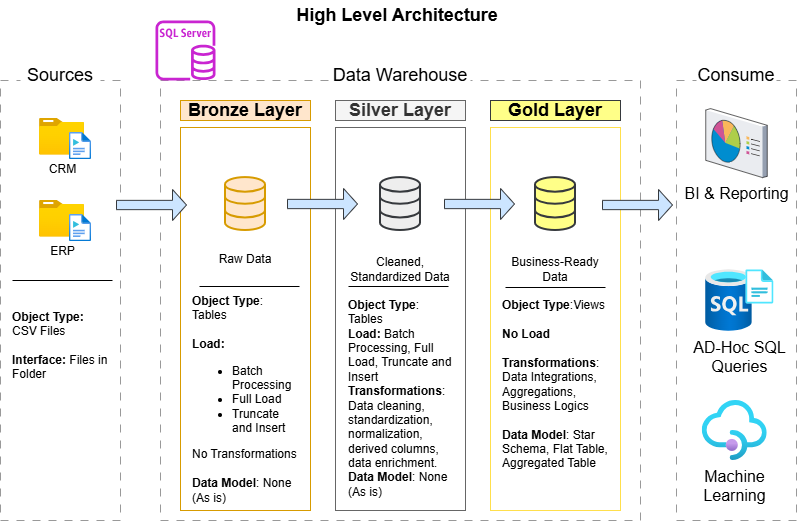

The diagram above was exported from draw.io. Its source (the exported page's mxGraphModel, read from the mxfile embedded in the PNG):
<mxGraphModel dx="815" dy="552" grid="1" gridSize="10" guides="1" tooltips="1" connect="1" arrows="1" fold="1" page="1" pageScale="1" pageWidth="850" pageHeight="1100" math="0" shadow="0">
  <root>
    <mxCell id="0" />
    <mxCell id="1" parent="0" />
    <mxCell id="mJGDDvLE7tl0UGnYbAE2-1" parent="1" style="text;html=1;whiteSpace=wrap;strokeColor=none;fillColor=none;align=center;verticalAlign=middle;rounded=0;" value="&lt;font style=&quot;font-size: 18px;&quot;&gt;&lt;b&gt;High Level Architecture&lt;/b&gt;&lt;/font&gt;" vertex="1">
      <mxGeometry height="30" width="220" x="327" as="geometry" />
    </mxCell>
    <mxCell id="mJGDDvLE7tl0UGnYbAE2-3" parent="1" style="rounded=0;whiteSpace=wrap;html=1;fillColor=none;dashed=1;dashPattern=8 8;strokeColor=#999999;" value="" vertex="1">
      <mxGeometry height="440" width="120" x="40" y="80" as="geometry" />
    </mxCell>
    <mxCell id="mJGDDvLE7tl0UGnYbAE2-4" parent="1" style="rounded=0;whiteSpace=wrap;html=1;fontSize=18;strokeColor=none;" value="Sources" vertex="1">
      <mxGeometry height="30" width="80" x="60" y="60" as="geometry" />
    </mxCell>
    <mxCell id="mJGDDvLE7tl0UGnYbAE2-5" parent="1" style="rounded=0;whiteSpace=wrap;html=1;fillColor=none;dashed=1;dashPattern=8 8;strokeColor=#999999;" value="" vertex="1">
      <mxGeometry height="440" width="480" x="200" y="80" as="geometry" />
    </mxCell>
    <mxCell id="mJGDDvLE7tl0UGnYbAE2-6" parent="1" style="rounded=0;whiteSpace=wrap;html=1;fontSize=18;strokeColor=none;" value="Data Warehouse" vertex="1">
      <mxGeometry height="30" width="140" x="370" y="60" as="geometry" />
    </mxCell>
    <mxCell id="mJGDDvLE7tl0UGnYbAE2-7" parent="1" style="rounded=0;whiteSpace=wrap;html=1;fillColor=none;dashed=1;dashPattern=8 8;strokeColor=#999999;" value="" vertex="1">
      <mxGeometry height="440" width="120" x="716" y="80" as="geometry" />
    </mxCell>
    <mxCell id="mJGDDvLE7tl0UGnYbAE2-8" parent="1" style="rounded=0;whiteSpace=wrap;html=1;fontSize=18;strokeColor=none;" value="Consume" vertex="1">
      <mxGeometry height="30" width="80" x="736" y="60" as="geometry" />
    </mxCell>
    <mxCell id="mJGDDvLE7tl0UGnYbAE2-9" parent="1" style="rounded=0;whiteSpace=wrap;html=1;fillColor=#ffe6cc;strokeColor=#d79b00;fontSize=18;fontStyle=1" value="Bronze Layer" vertex="1">
      <mxGeometry height="20" width="130" x="220" y="100" as="geometry" />
    </mxCell>
    <mxCell id="mJGDDvLE7tl0UGnYbAE2-10" parent="1" style="rounded=0;whiteSpace=wrap;html=1;fillColor=none;strokeColor=#d79b00;fontSize=18;" value="" vertex="1">
      <mxGeometry height="383" width="130" x="220" y="127" as="geometry" />
    </mxCell>
    <mxCell id="mJGDDvLE7tl0UGnYbAE2-21" parent="1" style="rounded=0;whiteSpace=wrap;html=1;fillColor=#ffff88;strokeColor=#36393d;fontSize=18;fontStyle=1;" value="Gold Layer" vertex="1">
      <mxGeometry height="20" width="130" x="530" y="100" as="geometry" />
    </mxCell>
    <mxCell id="mJGDDvLE7tl0UGnYbAE2-22" parent="1" style="rounded=0;whiteSpace=wrap;html=1;fillColor=none;strokeColor=#FFDF4C;fontSize=18;" value="" vertex="1">
      <mxGeometry height="383" width="130" x="530" y="127" as="geometry" />
    </mxCell>
    <mxCell id="mJGDDvLE7tl0UGnYbAE2-23" parent="1" style="rounded=0;whiteSpace=wrap;html=1;fillColor=#f5f5f5;strokeColor=#666666;fontSize=18;fontColor=#333333;fontStyle=1" value="Silver Layer" vertex="1">
      <mxGeometry height="20" width="130" x="375" y="100" as="geometry" />
    </mxCell>
    <mxCell id="mJGDDvLE7tl0UGnYbAE2-24" parent="1" style="rounded=0;whiteSpace=wrap;html=1;fillColor=none;strokeColor=#666666;fontSize=18;fontColor=#333333;" value="" vertex="1">
      <mxGeometry height="383" width="130" x="375" y="127" as="geometry" />
    </mxCell>
    <mxCell id="mJGDDvLE7tl0UGnYbAE2-33" connectable="0" parent="1" style="group" value="" vertex="1">
      <mxGeometry height="41.079999999999984" width="52" x="79" y="200" as="geometry" />
    </mxCell>
    <mxCell id="mJGDDvLE7tl0UGnYbAE2-30" parent="mJGDDvLE7tl0UGnYbAE2-33" style="image;aspect=fixed;html=1;points=[];align=center;fontSize=12;image=img/lib/azure2/general/Folder_Blank.svg;" value="ERP" vertex="1">
      <mxGeometry height="36.52" width="45" as="geometry" />
    </mxCell>
    <mxCell id="mJGDDvLE7tl0UGnYbAE2-31" parent="mJGDDvLE7tl0UGnYbAE2-33" style="image;aspect=fixed;html=1;points=[];align=center;fontSize=12;image=img/lib/azure2/general/Media_File.svg;" value="" vertex="1">
      <mxGeometry height="27.08" width="22" x="30" y="14" as="geometry" />
    </mxCell>
    <mxCell id="mJGDDvLE7tl0UGnYbAE2-34" connectable="0" parent="1" style="group" value="" vertex="1">
      <mxGeometry height="41.079999999999984" width="52" x="79" y="118" as="geometry" />
    </mxCell>
    <mxCell id="mJGDDvLE7tl0UGnYbAE2-28" parent="mJGDDvLE7tl0UGnYbAE2-34" style="image;aspect=fixed;html=1;points=[];align=center;fontSize=12;image=img/lib/azure2/general/Folder_Blank.svg;" value="CRM" vertex="1">
      <mxGeometry height="36.52" width="45" as="geometry" />
    </mxCell>
    <mxCell id="mJGDDvLE7tl0UGnYbAE2-29" parent="mJGDDvLE7tl0UGnYbAE2-34" style="image;aspect=fixed;html=1;points=[];align=center;fontSize=12;image=img/lib/azure2/general/Media_File.svg;" value="" vertex="1">
      <mxGeometry height="27.08" width="22" x="30" y="14" as="geometry" />
    </mxCell>
    <mxCell id="mJGDDvLE7tl0UGnYbAE2-39" edge="1" parent="1" style="endArrow=none;html=1;rounded=0;" value="">
      <mxGeometry height="50" relative="1" width="50" as="geometry">
        <mxPoint x="52" y="280" as="sourcePoint" />
        <mxPoint x="152" y="280" as="targetPoint" />
      </mxGeometry>
    </mxCell>
    <mxCell id="mJGDDvLE7tl0UGnYbAE2-40" parent="1" style="text;html=1;whiteSpace=wrap;strokeColor=none;fillColor=none;align=left;verticalAlign=middle;rounded=0;" value="&lt;b&gt;Object Type:&lt;/b&gt; CSV Files&lt;br&gt;&lt;br&gt;&lt;b&gt;Interface:&lt;/b&gt; Files in Folder" vertex="1">
      <mxGeometry height="90" width="100" x="50" y="300" as="geometry" />
    </mxCell>
    <mxCell id="mJGDDvLE7tl0UGnYbAE2-41" parent="1" style="html=1;verticalLabelPosition=bottom;align=center;labelBackgroundColor=#ffffff;verticalAlign=top;strokeWidth=2;strokeColor=#d79b00;shadow=0;dashed=0;shape=mxgraph.ios7.icons.data;fillColor=#ffe6cc;" value="" vertex="1">
      <mxGeometry height="52.92" width="40" x="265" y="177.08" as="geometry" />
    </mxCell>
    <mxCell id="mJGDDvLE7tl0UGnYbAE2-42" parent="1" style="html=1;verticalLabelPosition=bottom;align=center;labelBackgroundColor=#ffffff;verticalAlign=top;strokeWidth=2;strokeColor=#36393d;shadow=0;dashed=0;shape=mxgraph.ios7.icons.data;fillColor=#eeeeee;" value="" vertex="1">
      <mxGeometry height="52.92" width="40" x="420" y="177.07999999999998" as="geometry" />
    </mxCell>
    <mxCell id="mJGDDvLE7tl0UGnYbAE2-43" parent="1" style="html=1;verticalLabelPosition=bottom;align=center;labelBackgroundColor=#ffffff;verticalAlign=top;strokeWidth=2;strokeColor=#36393d;shadow=0;dashed=0;shape=mxgraph.ios7.icons.data;fillColor=#ffff88;" value="" vertex="1">
      <mxGeometry height="52.92" width="40" x="575" y="177.08" as="geometry" />
    </mxCell>
    <mxCell id="mJGDDvLE7tl0UGnYbAE2-44" parent="1" style="shape=singleArrow;whiteSpace=wrap;html=1;fillColor=#cce5ff;strokeColor=#36393d;" value="" vertex="1">
      <mxGeometry height="31" width="70" x="156" y="189" as="geometry" />
    </mxCell>
    <mxCell id="mJGDDvLE7tl0UGnYbAE2-45" parent="1" style="shape=singleArrow;whiteSpace=wrap;html=1;fillColor=#cce5ff;strokeColor=#36393d;" value="" vertex="1">
      <mxGeometry height="31" width="70" x="327" y="188" as="geometry" />
    </mxCell>
    <mxCell id="mJGDDvLE7tl0UGnYbAE2-46" parent="1" style="shape=singleArrow;whiteSpace=wrap;html=1;fillColor=#cce5ff;strokeColor=#36393d;" value="" vertex="1">
      <mxGeometry height="31" width="70" x="484" y="188" as="geometry" />
    </mxCell>
    <mxCell id="mJGDDvLE7tl0UGnYbAE2-48" parent="1" style="text;html=1;whiteSpace=wrap;strokeColor=none;fillColor=none;align=center;verticalAlign=middle;rounded=0;" value="Raw Data" vertex="1">
      <mxGeometry height="30" width="60" x="255" y="244" as="geometry" />
    </mxCell>
    <mxCell id="mJGDDvLE7tl0UGnYbAE2-49" parent="1" style="text;html=1;whiteSpace=wrap;strokeColor=none;fillColor=none;align=center;verticalAlign=middle;rounded=0;" value="Cleaned, Standardized Data" vertex="1">
      <mxGeometry height="56.5" width="110" x="385" y="241.08" as="geometry" />
    </mxCell>
    <mxCell id="mJGDDvLE7tl0UGnYbAE2-50" parent="1" style="text;html=1;whiteSpace=wrap;strokeColor=none;fillColor=none;align=center;verticalAlign=middle;rounded=0;" value="Business-Ready Data" vertex="1">
      <mxGeometry height="56.5" width="110" x="540" y="241.08" as="geometry" />
    </mxCell>
    <mxCell id="mJGDDvLE7tl0UGnYbAE2-51" edge="1" parent="1" style="endArrow=none;html=1;rounded=0;" value="">
      <mxGeometry height="50" relative="1" width="50" as="geometry">
        <mxPoint x="239" y="286" as="sourcePoint" />
        <mxPoint x="339" y="286" as="targetPoint" />
      </mxGeometry>
    </mxCell>
    <mxCell id="mJGDDvLE7tl0UGnYbAE2-52" edge="1" parent="1" style="endArrow=none;html=1;rounded=0;" value="">
      <mxGeometry height="50" relative="1" width="50" as="geometry">
        <mxPoint x="388" y="286" as="sourcePoint" />
        <mxPoint x="488" y="286" as="targetPoint" />
      </mxGeometry>
    </mxCell>
    <mxCell id="mJGDDvLE7tl0UGnYbAE2-53" edge="1" parent="1" style="endArrow=none;html=1;rounded=0;" value="">
      <mxGeometry height="50" relative="1" width="50" as="geometry">
        <mxPoint x="545" y="287" as="sourcePoint" />
        <mxPoint x="645" y="287" as="targetPoint" />
      </mxGeometry>
    </mxCell>
    <mxCell id="mJGDDvLE7tl0UGnYbAE2-54" parent="1" style="text;html=1;whiteSpace=wrap;strokeColor=none;fillColor=none;align=left;verticalAlign=middle;rounded=0;" value="&lt;b&gt;Object Type&lt;/b&gt;: Tables&lt;div&gt;&lt;br&gt;&lt;b&gt;Load:&amp;nbsp;&lt;/b&gt;&lt;div&gt;&lt;ul&gt;&lt;li&gt;Batch Processing&lt;/li&gt;&lt;li&gt;Full Load&lt;/li&gt;&lt;li&gt;Truncate and Insert&lt;/li&gt;&lt;/ul&gt;No Transformations&lt;br&gt;&lt;br&gt;&lt;/div&gt;&lt;div&gt;&lt;b&gt;Data Model&lt;/b&gt;: None (As is)&lt;/div&gt;&lt;/div&gt;" vertex="1">
      <mxGeometry height="202.42" width="110" x="230" y="297.58" as="geometry" />
    </mxCell>
    <mxCell id="mJGDDvLE7tl0UGnYbAE2-55" parent="1" style="text;html=1;whiteSpace=wrap;strokeColor=none;fillColor=none;align=left;verticalAlign=middle;rounded=0;" value="&lt;b&gt;Object Type&lt;/b&gt;: Tables&lt;div&gt;&lt;b&gt;Load:&amp;nbsp;&lt;/b&gt;&lt;span style=&quot;background-color: transparent; color: light-dark(rgb(0, 0, 0), rgb(255, 255, 255));&quot;&gt;Batch Processing, Full Load, Truncate and Insert&lt;/span&gt;&lt;/div&gt;&lt;div&gt;&lt;div&gt;&lt;b&gt;Transformations&lt;/b&gt;: Data cleaning, standardization, normalization, derived columns, data enrichment.&lt;/div&gt;&lt;div&gt;&lt;b&gt;Data Model&lt;/b&gt;: None (As is)&lt;/div&gt;&lt;/div&gt;" vertex="1">
      <mxGeometry height="205" width="110" x="386" y="295" as="geometry" />
    </mxCell>
    <mxCell id="mJGDDvLE7tl0UGnYbAE2-56" parent="1" style="text;html=1;whiteSpace=wrap;strokeColor=none;fillColor=none;align=left;verticalAlign=middle;rounded=0;" value="&lt;b&gt;Object Type&lt;/b&gt;:Views&lt;br&gt;&lt;br&gt;&lt;div&gt;&lt;b&gt;No Load&lt;br&gt;&lt;br&gt;&lt;/b&gt;&lt;/div&gt;&lt;div&gt;&lt;div&gt;&lt;b&gt;Transformations&lt;/b&gt;: Data Integrations, Aggregations, Business Logics&lt;br&gt;&lt;br&gt;&lt;/div&gt;&lt;div&gt;&lt;b&gt;Data Model&lt;/b&gt;: Star Schema, Flat Table, Aggregated Table&lt;/div&gt;&lt;/div&gt;" vertex="1">
      <mxGeometry height="205" width="110" x="540" y="281" as="geometry" />
    </mxCell>
    <mxCell id="mJGDDvLE7tl0UGnYbAE2-57" parent="1" style="verticalLabelPosition=bottom;sketch=0;aspect=fixed;html=1;verticalAlign=top;strokeColor=none;align=center;outlineConnect=0;shape=mxgraph.citrix.reporting;" value="&lt;font style=&quot;font-size: 16px;&quot;&gt;BI &amp;amp; Reporting&lt;/font&gt;" vertex="1">
      <mxGeometry height="69" width="61.5" x="745.25" y="108.08" as="geometry" />
    </mxCell>
    <mxCell id="mJGDDvLE7tl0UGnYbAE2-58" parent="1" style="image;aspect=fixed;html=1;points=[];align=center;fontSize=12;image=img/lib/azure2/databases/SQL_Server_Registries.svg;" value="&lt;font style=&quot;font-size: 16px;&quot;&gt;AD-Hoc SQL &lt;br&gt;Queries&lt;/font&gt;" vertex="1">
      <mxGeometry height="62" width="68" x="745.25" y="269" as="geometry" />
    </mxCell>
    <mxCell id="mJGDDvLE7tl0UGnYbAE2-59" parent="1" style="image;aspect=fixed;html=1;points=[];align=center;fontSize=12;image=img/lib/azure2/app_services/API_Management_Services.svg;" value="&lt;font style=&quot;font-size: 16px;&quot;&gt;Machine &lt;br&gt;Learning&lt;/font&gt;" vertex="1">
      <mxGeometry height="60" width="65" x="741.75" y="400" as="geometry" />
    </mxCell>
    <mxCell id="mJGDDvLE7tl0UGnYbAE2-60" parent="1" style="shape=singleArrow;whiteSpace=wrap;html=1;fillColor=#cce5ff;strokeColor=#36393d;" value="" vertex="1">
      <mxGeometry height="31" width="70" x="642" y="189" as="geometry" />
    </mxCell>
    <mxCell id="mJGDDvLE7tl0UGnYbAE2-61" parent="1" style="sketch=0;outlineConnect=0;fontColor=#232F3E;gradientColor=none;fillColor=#C925D1;strokeColor=none;dashed=0;verticalLabelPosition=bottom;verticalAlign=top;align=center;html=1;fontSize=12;fontStyle=0;aspect=fixed;pointerEvents=1;shape=mxgraph.aws4.rds_sql_server_instance;" value="" vertex="1">
      <mxGeometry height="60" width="60" x="195" y="20" as="geometry" />
    </mxCell>
  </root>
</mxGraphModel>